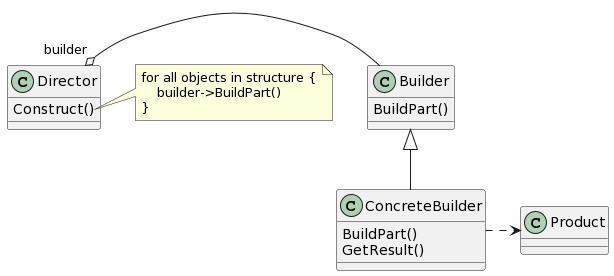

The diagram above was rendered by PlantUML. Its source (embedded in the PNG):
@startuml
class Director {
    Construct()
    __
}
class Builder {
    BuildPart()
    __
}
class ConcreteBuilder {
    BuildPart()
    GetResult()
    __
}
class Product

Director "builder" o- Builder
Builder <|-- ConcreteBuilder
ConcreteBuilder .> Product

note right of Director::Construct
for all objects in structure {
    builder->BuildPart()
}
end note
@enduml